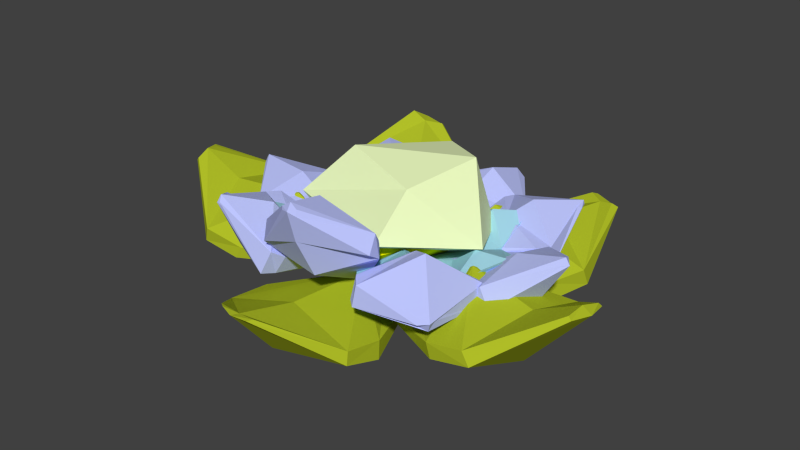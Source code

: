 # Source: swampWaterFlowerA.blend  (saved by Blender 2.72.0; exported with 4.5.12 LTS)
import bpy
from mathutils import Matrix  # noqa: F401  (used for matrix-valued properties, if any)

bpy.ops.wm.read_factory_settings(use_empty=True)
scene = bpy.context.scene
scene.name = 'Scene'

# ---- collections
col_collection_1 = bpy.data.collections.new('Collection 1'); scene.collection.children.link(col_collection_1)

# ---- materials (node trees are filled in below, after node groups)
mat_blue_waterflower_blue = bpy.data.materials.new('blue waterflower_blue')
mat_blue_waterflower_blue.alpha_threshold = 0.0
mat_blue_waterflower_blue.use_transparent_shadow = False
mat_blue_waterflower_blue.diffuse_color = (0.3629, 0.6671, 0.8, 1.0)
mat_blue_waterflower_blue.roughness = 0.5
mat_blue_waterflower_blue.specular_intensity = 0.0
mat_blue_waterflower_yellow = bpy.data.materials.new('blue waterflower_yellow')
mat_blue_waterflower_yellow.alpha_threshold = 0.0
mat_blue_waterflower_yellow.use_transparent_shadow = False
mat_blue_waterflower_yellow.diffuse_color = (1.0, 0.9314, 0.0, 1.0)
mat_blue_waterflower_yellow.roughness = 0.5
mat_blue_waterflower_yellow.specular_intensity = 0.0
mat_blue_waterflower_transparent_purple = bpy.data.materials.new('blue waterflower_transparent_purple')
mat_blue_waterflower_transparent_purple.alpha_threshold = 0.0
mat_blue_waterflower_transparent_purple.use_transparent_shadow = False
mat_blue_waterflower_transparent_purple.diffuse_color = (0.5194, 0.5695, 1.0, 1.0)
mat_blue_waterflower_transparent_purple.roughness = 0.5
mat_blue_waterflower_transparent_purple.specular_intensity = 1.0
mat_blue_waterflower_transparent_yellow = bpy.data.materials.new('blue_waterflower_transparent yellow')
mat_blue_waterflower_transparent_yellow.alpha_threshold = 0.0
mat_blue_waterflower_transparent_yellow.use_transparent_shadow = False
mat_blue_waterflower_transparent_yellow.diffuse_color = (0.8704, 1.0, 0.547, 1.0)
mat_blue_waterflower_transparent_yellow.roughness = 0.5
mat_blue_waterflower_transparent_yellow.specular_intensity = 1.0
mat_blue_waterflower_leaf = bpy.data.materials.new('blue_waterflower_leaf')
mat_blue_waterflower_leaf.alpha_threshold = 0.0
mat_blue_waterflower_leaf.use_transparent_shadow = False
mat_blue_waterflower_leaf.diffuse_color = (0.4397, 0.521, 0.02122, 1.0)
mat_blue_waterflower_leaf.roughness = 0.5
mat_blue_waterflower_leaf.specular_intensity = 0.0

# ---- material node trees

# ---- world
world_world = bpy.data.worlds.new('World'); scene.world = world_world
world_world.color = (0.05088, 0.05088, 0.05088)
world_world.use_sun_shadow = False
world_world.sun_shadow_jitter_overblur = 0.0
world_world.cycles.sampling_method = 'MANUAL'
world_world.cycles.sample_map_resolution = 256

# ---- meshes
me_cube_014 = bpy.data.meshes.new('Cube.014')
me_cube_014.from_pydata([(-0.193, 0.146, 0.07787), (-0.2027, 0.1512, 0.1065), (0.221, 0.1571, 0.1219), (0.2271, 0.1551, 0.06017), (-0.09737, 0.5543, 1.488), (-0.1361, 0.5456, 1.461), (0.1389, 0.5432, 1.465), (0.1155, 0.5402, 1.503), (-0.5221, 0.1336, 0.8), (-0.5001, 0.1987, 1.084), (-0.5058, 0.2605, 1.068), (-0.4954, 0.2327, 0.7692), (0.5083, 0.2791, 1.07), (0.5093, 0.2161, 0.785), (0.5165, 0.1899, 1.092), (0.5272, 0.09739, 0.8137), (0.01036, 0.5316, 1.458), (0.008191, 0.2092, 0.1337), (-0.004761, 0.5406, 1.516), (0.00682, 0.08582, 0.0419), (0.003081, 0.3974, 1.007), (0.04065, 0.3692, 0.4029), (-0.01129, 0.1484, 1.193), (0.01409, -0.0102, 0.7342), (-0.2737, 0.2608, -0.03608), (-0.285, 0.3205, -0.05978), (-0.2475, 0.286, 0.3308), (-0.2464, 0.2392, 0.3033), (-1.596, 0.7524, 0.1819), (-1.556, 0.7515, 0.1987), (-1.536, 0.7334, 0.4005), (-1.562, 0.7092, 0.3906), (-0.9511, 0.3474, -0.2689), (-1.255, 0.4449, -0.2348), (-1.205, 0.5069, -0.2476), (-0.9457, 0.4529, -0.2747), (-1.125, 0.42, 0.7141), (-0.8495, 0.3422, 0.6615), (-1.155, 0.3161, 0.7056), (-0.8906, 0.2564, 0.6743), (-1.536, 0.7793, 0.3082), (-0.2797, 0.3386, 0.1412), (-1.576, 0.7161, 0.3107), (-0.2281, 0.2511, 0.1481), (-1.282, 0.596, 0.2536), (-0.7517, 0.6112, 0.1802), (-1.304, 0.3496, 0.213), (-0.8899, 0.1649, 0.1636), (0.09052, 0.047, -0.1939), (0.0853, 0.09051, -0.1938), (-0.2601, 0.1995, 0.05295), (-0.2679, 0.1852, 0.05609), (-0.7299, 0.6246, -1.441), (-0.7232, 0.6484, -1.411), (-0.9074, 0.7491, -1.288), (-0.9646, 0.6941, -1.31), (-0.1059, 0.009621, -1.027), (-0.2682, 0.1116, -1.312), (-0.218, 0.208, -1.279), (-0.04054, 0.09985, -1.017), (-1.062, 0.5021, -0.6439), (-0.931, 0.4506, -0.3608), (-1.114, 0.4235, -0.6407), (-0.9319, 0.3274, -0.3829), (-0.8135, 0.6811, -1.311), (-0.07038, 0.2008, -0.1288), (-0.8562, 0.6794, -1.404), (-0.06186, 0.08793, -0.03334), (-0.5805, 0.4746, -0.9088), (-0.2143, 0.4084, -0.3861), (-0.7581, 0.2419, -1.054), (-0.503, -0.0005432, -0.6267), (0.3674, 0.2322, 0.08738), (0.3726, 0.2483, 0.0562), (0.003712, 0.2526, -0.145), (0.01, 0.2456, -0.1143), (0.9495, 0.4791, -1.294), (0.9131, 0.509, -1.265), (0.7101, 0.5048, -1.339), (0.7378, 0.4911, -1.373), (0.9673, 0.1155, -0.4215), (1.092, 0.1728, -0.6916), (1.08, 0.2944, -0.6471), (0.9524, 0.2475, -0.4117), (0.194, 0.2472, -1.147), (0.04456, 0.2152, -0.9022), (0.2103, 0.1688, -1.15), (0.05026, 0.1065, -0.86), (0.8147, 0.491, -1.273), (0.2065, 0.3048, -0.04988), (0.8529, 0.4646, -1.351), (0.1866, 0.2195, 0.009995), (0.6382, 0.4311, -0.9767), (0.3584, 0.5668, -0.6245), (0.6933, 0.06121, -0.9988), (0.4957, 0.0004048, -0.6516), (0.1865, 0.1784, 0.4153), (0.2121, 0.2327, 0.4014), (0.239, 0.1969, -0.01792), (0.2703, 0.1612, -0.005312), (1.641, 0.6479, 0.4538), (1.619, 0.672, 0.4499), (1.656, 0.6497, 0.1865), (1.697, 0.6576, 0.2162), (0.9072, 0.2538, 0.7915), (1.214, 0.3434, 0.8261), (1.147, 0.4206, 0.8056), (0.8707, 0.3559, 0.786), (1.291, 0.3253, -0.2283), (0.9982, 0.2384, -0.2625), (1.324, 0.219, -0.1899), (1.013, 0.167, -0.2141), (1.619, 0.675, 0.3032), (0.2718, 0.2433, 0.1888), (1.695, 0.6429, 0.3216), (0.1983, 0.1209, 0.2096), (1.274, 0.4934, 0.2729), (0.7665, 0.574, 0.1848), (1.259, 0.1469, 0.3156), (0.7242, 0.05249, 0.2914), (0.154, 0.3592, -0.3114), (0.1607, 0.4184, -0.3047), (-0.06085, 0.4346, -0.3086), (-0.06454, 0.3612, -0.3182), (0.4174, 0.3342, -0.8944), (0.4383, 0.4614, -0.8906), (-0.3294, 0.4832, -0.9199), (-0.3276, 0.3507, -0.9454), (0.07407, 0.6406, -0.9908), (0.04776, 0.4621, -0.2451), (0.06722, 0.2902, -1.088), (0.04517, 0.318, -0.2742), (0.1599, 0.4806, -1.27), (0.1543, 0.479, -1.293), (0.02332, 0.4926, -1.278), (0.02753, 0.4742, -1.283), (0.08436, 0.5355, -1.295), (0.09323, 0.4745, -1.325), (0.4403, 0.3139, -0.8162), (0.4406, 0.4394, -0.8255), (-0.2968, 0.4781, -0.8303), (-0.3132, 0.3399, -0.8315), (0.06237, 0.5342, -0.732), (0.05337, 0.2042, -0.8519), (-0.281, 0.4113, -0.08473), (-0.2701, 0.4561, -0.0511), (-0.273, 0.4696, 0.1452), (-0.3149, 0.4128, 0.1686), (-0.8685, 0.3965, -0.3337), (-0.8518, 0.5425, -0.3627), (-0.8776, 0.6268, 0.4366), (-0.9064, 0.491, 0.42), (-0.8661, 0.6884, 0.01847), (-0.1942, 0.5184, 0.05114), (-1.036, 0.3758, 0.05206), (-0.2519, 0.3521, 0.04217), (-1.205, 0.683, -0.0416), (-1.18, 0.6654, -0.04512), (-1.184, 0.6899, 0.07476), (-1.182, 0.6655, 0.06466), (-1.201, 0.7275, 0.02131), (-1.236, 0.6917, 0.005153), (-0.7777, 0.416, -0.3582), (-0.7349, 0.4958, -0.3552), (-0.773, 0.5912, 0.4386), (-0.8128, 0.4667, 0.4234), (-0.6638, 0.5705, 0.03435), (-0.9447, 0.3218, 0.0615), (-0.2542, 0.5189, -0.1358), (-0.2217, 0.4345, -0.1364), (-0.1099, 0.4512, -0.2668), (-0.08662, 0.5187, -0.2835), (-0.8727, 0.5844, -0.3609), (-0.8434, 0.4309, -0.3597), (-0.3061, 0.4725, -0.9206), (-0.345, 0.61, -0.9218), (-0.6047, 0.4129, -0.6738), (-0.1219, 0.4104, -0.179), (-0.6469, 0.78, -0.6829), (-0.1443, 0.5337, -0.1551), (-0.8096, 0.479, -0.8464), (-0.8212, 0.4593, -0.7772), (-0.7392, 0.4451, -0.8862), (-0.7447, 0.451, -0.914), (-0.8042, 0.4141, -0.8471), (-0.8251, 0.4675, -0.8796), (-0.7725, 0.575, -0.2839), (-0.7709, 0.4312, -0.2948), (-0.2383, 0.4531, -0.8244), (-0.2584, 0.6132, -0.8391), (-0.4291, 0.357, -0.5244), (-0.4874, 0.7833, -0.5145), (0.2537, 0.3992, -0.2458), (0.2426, 0.3697, -0.2709), (0.3965, 0.3424, -0.1343), (0.3888, 0.3887, -0.1322), (0.3469, 0.5441, -0.8805), (0.369, 0.4562, -0.8953), (0.9901, 0.4243, -0.4277), (0.9708, 0.5377, -0.3898), (0.7444, 0.2994, -0.7549), (0.313, 0.3352, -0.1877), (0.6622, 0.6952, -0.6332), (0.2388, 0.4046, -0.1307), (0.8353, 0.6482, -0.8595), (0.8224, 0.6326, -0.8894), (0.9273, 0.6421, -0.8233), (0.9097, 0.6588, -0.7964), (0.9054, 0.6422, -0.8901), (0.9004, 0.6719, -0.8865), (0.3097, 0.5444, -0.8078), (0.3406, 0.4208, -0.825), (0.9333, 0.371, -0.3373), (0.9072, 0.5386, -0.3088), (0.6008, 0.2217, -0.5713), (0.5283, 0.5757, -0.521), (-0.09404, 0.4032, 0.3449), (-0.1731, 0.3516, 0.369), (-0.3229, 0.3743, 0.1978), (-0.2684, 0.3941, 0.1708), (-0.255, 0.626, 0.9331), (-0.3114, 0.4718, 0.9801), (-0.864, 0.5956, 0.4719), (-0.8046, 0.7008, 0.4405), (-0.6906, 0.4898, 0.8019), (-0.2178, 0.3307, 0.2413), (-0.5071, 0.7916, 0.6482), (-0.1494, 0.4119, 0.2169), (-0.6986, 0.8397, 0.9394), (-0.6735, 0.8085, 0.9298), (-0.7676, 0.8423, 0.812), (-0.7371, 0.8437, 0.8764), (-0.7478, 0.816, 0.9206), (-0.724, 0.8742, 0.9022), (-0.198, 0.5824, 0.8667), (-0.2836, 0.4426, 0.8782), (-0.8162, 0.5489, 0.3712), (-0.7546, 0.6884, 0.3452), (-0.5257, 0.3546, 0.6312), (-0.4161, 0.6396, 0.5717), (0.304, 0.4042, 0.1778), (0.3335, 0.3239, 0.1893), (0.1876, 0.3639, 0.3396), (0.1861, 0.4389, 0.323), (0.9511, 0.5798, 0.3299), (0.9459, 0.4338, 0.3532), (0.4266, 0.4937, 0.9381), (0.438, 0.6363, 0.9115), (0.7149, 0.445, 0.6904), (0.2158, 0.3078, 0.2288), (0.7283, 0.8275, 0.6162), (0.2104, 0.4659, 0.206), (0.9405, 0.5566, 0.8075), (0.9435, 0.5325, 0.7953), (0.8655, 0.4917, 0.8547), (0.8909, 0.5296, 0.8954), (0.9382, 0.4855, 0.8489), (0.9608, 0.5479, 0.8635), (0.8625, 0.5561, 0.2776), (0.8755, 0.3957, 0.3148), (0.3656, 0.4991, 0.883), (0.3562, 0.6375, 0.8169), (0.5893, 0.3649, 0.5752), (0.5789, 0.7547, 0.5189), (0.4248, 0.3328, 0.1424), (0.4077, 0.4067, 0.1327), (0.3865, 0.4246, -0.05813), (0.3946, 0.3264, -0.07269), (1.035, 0.4526, 0.3931), (0.9668, 0.5909, 0.3938), (0.9662, 0.549, -0.3696), (0.9796, 0.3909, -0.3874), (0.9621, 0.6537, -0.003684), (0.3148, 0.4168, 0.04406), (1.151, 0.392, 0.01976), (0.3574, 0.2783, 0.04237), (1.296, 0.6822, 0.01704), (1.275, 0.6841, 0.0374), (1.281, 0.7085, -0.07996), (1.287, 0.664, -0.07254), (1.302, 0.7356, -0.01891), (1.332, 0.6876, -0.01877), (0.9607, 0.4121, 0.3959), (0.8842, 0.5315, 0.3854), (0.8695, 0.5005, -0.3519), (0.89, 0.396, -0.3499), (0.7817, 0.5304, -3.651e-05), (1.07, 0.2788, 0.01292), (-0.07026, 0.3632, 0.4272), (-0.07473, 0.4437, 0.3883), (0.1374, 0.4683, 0.3457), (0.1484, 0.4272, 0.4231), (-0.2635, 0.7226, 0.9768), (-0.3218, 0.8216, 0.8907), (0.4437, 0.9122, 0.7353), (0.4781, 0.8136, 0.8303), (0.05698, 1.069, 0.7975), (0.01969, 0.4384, 0.2976), (0.114, 0.8817, 1.073), (0.06889, 0.3143, 0.4042), (0.05472, 1.09, 1.112), (0.03621, 1.104, 1.092), (0.1527, 1.114, 1.092), (0.1597, 1.077, 1.11), (0.09606, 1.141, 1.08), (0.1233, 1.108, 1.141), (-0.2837, 0.6565, 0.9061), (-0.2999, 0.7528, 0.803), (0.41, 0.8286, 0.6681), (0.4673, 0.7491, 0.7317), (0.04164, 0.8064, 0.6266), (0.1413, 0.6147, 0.9544), (-0.2022, 0.3669, 0.2379), (0.3609, 0.7649, 0.66), (-0.5561, 0.7491, 0.3304), (-0.5263, 0.5901, -0.1718), (-0.322, 0.2517, -0.4381), (0.3423, 0.4449, -0.03094), (0.3238, 1.005, 0.2988), (-0.264, 1.089, 0.1205), (0.03165, 0.9792, -0.5464), (0.476, 0.5181, -0.453), (0.7257, 0.6103, 0.03027), (0.4479, 1.072, -0.2538), (-0.1722, 0.2423, 0.2538), (0.178, 0.578, 0.6057), (-0.3773, 0.7681, 0.3698), (-0.4737, 0.5356, -0.09988), (-0.2699, 0.168, -0.265), (0.1912, 0.3166, 0.03429), (0.03955, 0.8874, 0.2687), (-0.195, 1.056, -0.02908), (-0.05571, 0.8407, -0.3837), (0.3912, 0.3893, -0.3026), (0.5595, 0.6647, 0.11), (0.2713, 0.9204, -0.1375), (0.09775, 0.3496, -0.1987), (0.06792, 0.3839, -0.2158), (-0.0982, 0.4119, -0.1912), (-0.09769, 0.3535, -0.1953), (0.2888, 0.3208, -0.6529), (0.3085, 0.4336, -0.6423), (-0.2703, 0.4248, -0.6776), (-0.2884, 0.3505, -0.6826), (0.01139, 0.5549, -0.7313), (-0.03985, 0.4378, -0.1565), (0.02658, 0.3142, -0.8095), (-0.00294, 0.3218, -0.1493), (0.05666, 0.4275, -0.9245), (0.05564, 0.4442, -0.944), (-0.02729, 0.4661, -0.9281), (-0.02893, 0.4411, -0.9424), (0.01283, 0.4799, -0.9556), (0.02965, 0.4559, -0.9916), (0.2937, 0.3325, -0.5866), (0.2788, 0.4325, -0.563), (-0.2604, 0.4501, -0.5897), (-0.2966, 0.3305, -0.6052), (-0.004278, 0.4806, -0.5239), (0.02845, 0.2366, -0.6238), (-0.2686, 0.3718, 0.00805), (-0.2637, 0.4661, 0.02888), (-0.2556, 0.473, 0.1867), (-0.2433, 0.4189, 0.1695), (-0.7522, 0.417, -0.235), (-0.7079, 0.4872, -0.2238), (-0.7427, 0.5448, 0.368), (-0.7515, 0.443, 0.378), (-0.7057, 0.5988, 0.03924), (-0.1828, 0.4559, 0.09005), (-0.8538, 0.3741, 0.0763), (-0.2291, 0.3592, 0.09467), (-0.9814, 0.6017, 0.012), (-0.9549, 0.5888, 0.001598), (-0.9672, 0.6382, 0.0951), (-0.974, 0.592, 0.09502), (-0.9649, 0.6404, 0.04165), (-0.9899, 0.574, 0.03856), (-0.6591, 0.3839, -0.2133), (-0.6397, 0.4625, -0.2202), (-0.6279, 0.5326, 0.381), (-0.6825, 0.4655, 0.3653), (-0.56, 0.5069, 0.07402), (-0.7767, 0.3053, 0.08564), (-0.2241, 0.4792, -0.06894), (-0.2042, 0.4151, -0.06138), (-0.1079, 0.4204, -0.1743), (-0.1142, 0.4617, -0.1682), (-0.6941, 0.5034, -0.2309), (-0.7004, 0.4043, -0.2297), (-0.2972, 0.4424, -0.6514), (-0.3059, 0.5226, -0.6298), (-0.5052, 0.3853, -0.47), (-0.1367, 0.3848, -0.08441), (-0.5544, 0.703, -0.4735), (-0.157, 0.4982, -0.06116), (-0.6868, 0.4383, -0.5561), (-0.6844, 0.4295, -0.5941), (-0.6113, 0.4318, -0.6265), (-0.6113, 0.4329, -0.6468), (-0.6657, 0.4118, -0.6043), (-0.6806, 0.4416, -0.6458), (-0.6385, 0.4844, -0.1893), (-0.6498, 0.4071, -0.1493), (-0.2526, 0.435, -0.607), (-0.233, 0.5292, -0.6066), (-0.3829, 0.3294, -0.3681), (-0.416, 0.6861, -0.3343), (0.1313, 0.3795, -0.179), (0.1464, 0.3635, -0.1676), (0.2475, 0.3244, -0.0572), (0.25, 0.3649, -0.03436), (0.2578, 0.4923, -0.607), (0.2539, 0.414, -0.6455), (0.6869, 0.3756, -0.2524), (0.6866, 0.4974, -0.2398), (0.5199, 0.3025, -0.5018), (0.178, 0.3433, -0.06131), (0.4747, 0.6432, -0.4276), (0.1409, 0.3997, -0.04861), (0.5873, 0.5627, -0.6394), (0.5769, 0.554, -0.6287), (0.6362, 0.5848, -0.5951), (0.6523, 0.61, -0.5788), (0.6544, 0.556, -0.6531), (0.6363, 0.6042, -0.6264), (0.1948, 0.4855, -0.5859), (0.2291, 0.419, -0.6027), (0.6574, 0.3786, -0.2196), (0.6223, 0.4739, -0.2031), (0.4287, 0.2396, -0.388), (0.391, 0.5105, -0.3054), (-0.1447, 0.365, 0.3094), (-0.1678, 0.36, 0.316), (-0.2964, 0.3757, 0.2125), (-0.2581, 0.3521, 0.195), (-0.25, 0.5453, 0.7523), (-0.3116, 0.4397, 0.7983), (-0.7058, 0.5734, 0.378), (-0.6993, 0.6461, 0.3571), (-0.5742, 0.4402, 0.6383), (-0.2175, 0.3256, 0.2335), (-0.4176, 0.6937, 0.5641), (-0.1966, 0.3812, 0.2157), (-0.568, 0.7241, 0.7188), (-0.5955, 0.707, 0.7715), (-0.6365, 0.7114, 0.6974), (-0.6275, 0.718, 0.7198), (-0.618, 0.7047, 0.7504), (-0.6072, 0.7499, 0.742), (-0.2232, 0.5079, 0.7156), (-0.2247, 0.4488, 0.7208), (-0.6763, 0.5003, 0.3535), (-0.6341, 0.5754, 0.3421), (-0.4749, 0.3403, 0.5382), (-0.3625, 0.5598, 0.4506), (0.2023, 0.3992, 0.1742), (0.2075, 0.3324, 0.1764), (0.1012, 0.3638, 0.3288), (0.1113, 0.4228, 0.2961), (0.6672, 0.5108, 0.3069), (0.687, 0.4097, 0.2847), (0.292, 0.4587, 0.7651), (0.3061, 0.563, 0.7621), (0.5074, 0.3794, 0.5687), (0.1197, 0.3184, 0.2071), (0.515, 0.7126, 0.5319), (0.1264, 0.4519, 0.1972), (0.682, 0.492, 0.6704), (0.6747, 0.4996, 0.6777), (0.6401, 0.4695, 0.6971), (0.6224, 0.4911, 0.7252), (0.678, 0.4509, 0.6953), (0.6902, 0.5079, 0.6873), (0.6147, 0.5101, 0.2626), (0.6273, 0.3896, 0.2617), (0.2715, 0.4663, 0.7269), (0.2275, 0.5534, 0.6692), (0.4045, 0.3523, 0.4991), (0.3987, 0.6565, 0.4105), (0.2663, 0.342, 0.1531), (0.2431, 0.3865, 0.1411), (0.2344, 0.3877, -0.04328), (0.2665, 0.3276, -0.005015), (0.7434, 0.4192, 0.343), (0.7184, 0.5054, 0.3332), (0.6829, 0.484, -0.2414), (0.7139, 0.3866, -0.2479), (0.6825, 0.6015, 0.04992), (0.2046, 0.4097, 0.1049), (0.8658, 0.3536, 0.03192), (0.2257, 0.3064, 0.06874), (0.9251, 0.5768, 0.06176), (0.9423, 0.6192, 0.09613), (0.9305, 0.6028, -0.0334), (0.9376, 0.5973, -0.009074), (0.9281, 0.6156, 0.03965), (0.9747, 0.61, 0.0316), (0.6725, 0.3949, 0.3472), (0.6571, 0.4768, 0.3721), (0.6205, 0.4534, -0.2556), (0.6475, 0.3772, -0.2338), (0.5088, 0.4664, 0.06058), (0.771, 0.2939, 0.05341), (-0.106, 0.3503, 0.368), (-0.09765, 0.4128, 0.3529), (0.0529, 0.4447, 0.3164), (0.04252, 0.4009, 0.3733), (-0.2762, 0.654, 0.7871), (-0.2634, 0.714, 0.7211), (0.2651, 0.7863, 0.5984), (0.3001, 0.6913, 0.7121), (-0.007069, 0.857, 0.6794), (-0.04866, 0.4411, 0.278), (0.01392, 0.7339, 0.8584), (-0.007431, 0.3343, 0.3569), (-0.01261, 0.9147, 0.8992), (-0.02807, 0.9224, 0.8968), (0.07164, 0.9366, 0.8654), (0.07665, 0.9122, 0.8911), (0.008884, 0.9894, 0.8759), (0.04238, 0.9285, 0.9127), (-0.2557, 0.5794, 0.7462), (-0.2752, 0.6229, 0.6749), (0.2844, 0.7084, 0.5388), (0.2822, 0.636, 0.6262), (-0.01575, 0.6933, 0.5385), (0.0734, 0.545, 0.7764)], [], [(11, 1, 0), (13, 2, 17), (13, 15, 3), (8, 0, 19), (19, 17, 2), (16, 5, 4), (4, 5, 10), (9, 10, 11), (16, 6, 12), (12, 13, 21), (7, 14, 12), (14, 15, 13), (18, 4, 9), (9, 8, 23), (11, 21, 17), (15, 23, 19), (1, 17, 19), (6, 16, 18), (16, 20, 10), (10, 20, 21), (18, 22, 14), (14, 22, 23), (35, 25, 24), (37, 26, 41), (37, 39, 27), (32, 24, 43), (41, 26, 27), (40, 29, 28), (28, 29, 34), (33, 34, 35), (40, 30, 36), (36, 37, 45), (31, 38, 36), (38, 39, 37), (42, 28, 33), (33, 32, 47), (35, 45, 41), (39, 47, 43), (25, 41, 43), (30, 40, 42), (40, 44, 34), (34, 44, 45), (42, 46, 38), (38, 46, 47), (59, 49, 48), (61, 50, 65), (61, 63, 51), (56, 48, 67), (65, 50, 51), (64, 53, 52), (52, 53, 58), (57, 58, 59), (64, 54, 60), (60, 61, 69), (55, 62, 60), (62, 63, 61), (66, 52, 57), (57, 56, 71), (59, 69, 65), (63, 71, 67), (49, 65, 67), (54, 64, 66), (64, 68, 58), (58, 68, 69), (66, 70, 62), (62, 70, 71), (83, 73, 72), (85, 74, 89), (85, 87, 75), (80, 72, 91), (91, 89, 74), (88, 77, 76), (76, 77, 82), (81, 82, 83), (88, 78, 84), (92, 84, 85), (79, 86, 84), (86, 87, 85), (90, 76, 81), (94, 81, 80), (83, 93, 89), (87, 95, 91), (72, 73, 89), (78, 88, 90), (88, 92, 82), (82, 92, 93), (90, 94, 86), (94, 95, 87), (107, 97, 96), (109, 98, 113), (109, 111, 99), (104, 96, 115), (113, 98, 99), (112, 101, 100), (100, 101, 106), (105, 106, 107), (112, 102, 108), (108, 109, 117), (103, 110, 108), (110, 111, 109), (114, 100, 105), (105, 104, 119), (107, 117, 113), (111, 119, 115), (97, 113, 115), (102, 112, 114), (112, 116, 106), (106, 116, 117), (114, 118, 110), (110, 118, 119), (138, 139, 121), (140, 122, 129), (141, 123, 122), (138, 120, 131), (129, 122, 123), (125, 133, 136), (139, 142, 129), (141, 143, 131), (121, 129, 131), (127, 135, 137), (137, 136, 133), (134, 136, 137), (124, 130, 137), (126, 134, 135), (126, 128, 136), (125, 124, 132), (124, 125, 139), (128, 126, 140), (127, 141, 140), (130, 124, 138), (128, 142, 139), (130, 143, 141), (162, 163, 145), (164, 146, 153), (165, 147, 146), (162, 144, 155), (153, 146, 147), (149, 157, 160), (163, 166, 153), (165, 167, 155), (145, 153, 155), (151, 159, 161), (161, 160, 157), (158, 160, 161), (148, 154, 161), (150, 158, 159), (150, 152, 160), (149, 148, 156), (148, 149, 163), (150, 164, 166), (151, 165, 164), (154, 148, 162), (149, 152, 166), (154, 167, 165), (186, 187, 169), (188, 170, 177), (189, 171, 170), (186, 168, 179), (177, 170, 171), (173, 181, 184), (187, 190, 177), (189, 191, 179), (168, 169, 177), (175, 183, 185), (185, 184, 181), (182, 184, 185), (172, 178, 185), (174, 182, 183), (174, 176, 184), (173, 172, 180), (172, 173, 187), (174, 188, 190), (175, 189, 188), (172, 186, 191), (173, 176, 190), (175, 178, 191), (211, 193, 192), (212, 194, 201), (212, 213, 195), (210, 192, 203), (203, 201, 194), (197, 205, 208), (211, 214, 201), (213, 215, 203), (192, 193, 201), (199, 207, 209), (209, 208, 205), (206, 208, 209), (196, 202, 209), (198, 206, 207), (198, 200, 208), (197, 196, 204), (197, 211, 210), (198, 212, 214), (199, 213, 212), (196, 210, 215), (197, 200, 214), (199, 202, 215), (235, 217, 216), (236, 218, 225), (236, 237, 219), (234, 216, 227), (227, 225, 218), (221, 229, 232), (235, 238, 225), (237, 239, 227), (216, 217, 225), (223, 231, 233), (233, 232, 229), (230, 232, 233), (220, 226, 233), (222, 230, 231), (222, 224, 232), (221, 220, 228), (220, 221, 235), (222, 236, 238), (222, 223, 237), (220, 234, 239), (221, 224, 238), (223, 226, 239), (258, 259, 241), (260, 242, 249), (261, 243, 242), (258, 240, 251), (249, 242, 243), (245, 253, 256), (259, 262, 249), (261, 263, 251), (240, 241, 249), (247, 255, 257), (257, 256, 253), (254, 256, 257), (244, 250, 257), (246, 254, 255), (246, 248, 256), (245, 244, 252), (244, 245, 259), (246, 260, 262), (246, 247, 261), (244, 258, 263), (245, 248, 262), (247, 250, 263), (282, 283, 265), (284, 266, 273), (285, 267, 266), (282, 264, 275), (273, 266, 267), (269, 277, 280), (283, 286, 273), (285, 287, 275), (265, 273, 275), (271, 279, 281), (281, 280, 277), (278, 280, 281), (268, 274, 281), (270, 278, 279), (270, 272, 280), (269, 268, 276), (268, 269, 283), (270, 284, 286), (271, 285, 284), (274, 268, 282), (269, 272, 286), (274, 287, 285), (306, 307, 289), (308, 290, 297), (309, 291, 290), (306, 288, 299), (297, 290, 291), (293, 301, 304), (307, 310, 297), (309, 311, 299), (289, 297, 299), (295, 303, 305), (305, 304, 301), (302, 304, 305), (292, 298, 305), (294, 302, 303), (294, 296, 304), (293, 292, 300), (292, 293, 307), (296, 294, 308), (294, 295, 309), (298, 292, 306), (296, 310, 307), (298, 311, 309), (312, 313, 314), (313, 312, 317), (312, 314, 315), (312, 315, 316), (312, 316, 317), (313, 317, 322), (314, 313, 318), (315, 314, 319), (316, 315, 320), (317, 316, 321), (313, 322, 318), (314, 318, 319), (315, 319, 320), (316, 320, 321), (317, 321, 322), (318, 322, 323), (319, 318, 323), (320, 319, 323), (321, 320, 323), (322, 321, 323), (324, 325, 326), (325, 324, 329), (324, 326, 327), (324, 327, 328), (324, 328, 329), (325, 329, 334), (326, 325, 330), (327, 326, 331), (328, 327, 332), (329, 328, 333), (325, 334, 330), (326, 330, 331), (327, 331, 332), (328, 332, 333), (329, 333, 334), (330, 334, 335), (331, 330, 335), (332, 331, 335), (333, 332, 335), (334, 333, 335), (354, 355, 337), (356, 338, 345), (357, 339, 338), (354, 336, 347), (345, 338, 339), (341, 349, 352), (355, 358, 345), (357, 359, 347), (337, 345, 347), (343, 351, 353), (353, 352, 349), (350, 352, 353), (340, 346, 353), (342, 350, 351), (342, 344, 352), (341, 340, 348), (341, 355, 354), (344, 342, 356), (343, 357, 356), (346, 340, 354), (344, 358, 355), (346, 359, 357), (378, 379, 361), (380, 362, 369), (381, 363, 362), (378, 360, 371), (369, 362, 363), (365, 373, 376), (379, 382, 369), (381, 383, 371), (361, 369, 371), (367, 375, 377), (377, 376, 373), (374, 376, 377), (364, 370, 377), (366, 374, 375), (366, 368, 376), (365, 364, 372), (364, 365, 379), (366, 380, 382), (367, 381, 380), (370, 364, 378), (365, 368, 382), (370, 383, 381), (402, 403, 385), (404, 386, 393), (405, 387, 386), (402, 384, 395), (393, 386, 387), (389, 397, 400), (403, 406, 393), (405, 407, 395), (385, 393, 395), (391, 399, 401), (401, 400, 397), (398, 400, 401), (388, 394, 401), (390, 398, 399), (390, 392, 400), (389, 388, 396), (388, 389, 403), (390, 404, 406), (391, 405, 404), (388, 402, 407), (389, 392, 406), (391, 394, 407), (427, 409, 408), (428, 410, 417), (428, 429, 411), (426, 408, 419), (419, 417, 410), (413, 421, 424), (427, 430, 417), (429, 431, 419), (408, 409, 417), (415, 423, 425), (425, 424, 421), (422, 424, 425), (412, 418, 425), (414, 422, 423), (414, 416, 424), (413, 412, 420), (413, 427, 426), (414, 428, 430), (414, 415, 429), (412, 426, 431), (413, 416, 430), (415, 418, 431), (451, 433, 432), (452, 434, 441), (452, 453, 435), (450, 432, 443), (443, 441, 434), (437, 445, 448), (451, 454, 441), (453, 455, 443), (432, 433, 441), (439, 447, 449), (449, 448, 445), (446, 448, 449), (436, 442, 449), (438, 446, 447), (438, 440, 448), (437, 436, 444), (437, 451, 450), (438, 452, 454), (439, 453, 452), (436, 450, 455), (437, 440, 454), (439, 442, 455), (474, 475, 457), (476, 458, 465), (477, 459, 458), (474, 456, 467), (465, 458, 459), (461, 469, 472), (475, 478, 465), (477, 479, 467), (456, 457, 465), (463, 471, 473), (473, 472, 469), (470, 472, 473), (460, 466, 473), (462, 470, 471), (462, 464, 472), (461, 460, 468), (461, 475, 474), (462, 476, 478), (463, 477, 476), (460, 474, 479), (461, 464, 478), (463, 466, 479), (498, 499, 481), (500, 482, 489), (501, 483, 482), (498, 480, 491), (489, 482, 483), (485, 493, 496), (499, 502, 489), (501, 503, 491), (480, 481, 489), (487, 495, 497), (497, 496, 493), (494, 496, 497), (484, 490, 497), (486, 494, 495), (486, 488, 496), (485, 484, 492), (484, 485, 499), (486, 500, 502), (487, 501, 500), (490, 484, 498), (485, 488, 502), (490, 503, 501), (522, 523, 505), (524, 506, 513), (525, 507, 506), (522, 504, 515), (515, 513, 506), (509, 517, 520), (523, 526, 513), (525, 527, 515), (504, 505, 513), (511, 519, 521), (521, 520, 517), (518, 520, 521), (508, 514, 521), (510, 518, 519), (510, 512, 520), (509, 508, 516), (509, 523, 522), (512, 510, 524), (511, 525, 524), (514, 508, 522), (512, 526, 523), (514, 527, 525), (8, 11, 0), (21, 13, 17), (2, 13, 3), (23, 8, 19), (3, 19, 2), (18, 16, 4), (9, 4, 10), (8, 9, 11), (20, 16, 12), (20, 12, 21), (6, 7, 12), (12, 14, 13), (22, 18, 9), (22, 9, 23), (1, 11, 17), (3, 15, 19), (0, 1, 19), (7, 6, 18), (5, 16, 10), (11, 10, 21), (7, 18, 14), (15, 14, 23), (32, 35, 24), (45, 37, 41), (26, 37, 27), (47, 32, 43), (43, 41, 27), (42, 40, 28), (33, 28, 34), (32, 33, 35), (44, 40, 36), (44, 36, 45), (30, 31, 36), (36, 38, 37), (46, 42, 33), (46, 33, 47), (25, 35, 41), (27, 39, 43), (24, 25, 43), (31, 30, 42), (29, 40, 34), (35, 34, 45), (31, 42, 38), (39, 38, 47), (56, 59, 48), (69, 61, 65), (50, 61, 51), (71, 56, 67), (67, 65, 51), (66, 64, 52), (57, 52, 58), (56, 57, 59), (68, 64, 60), (68, 60, 69), (54, 55, 60), (60, 62, 61), (70, 66, 57), (70, 57, 71), (49, 59, 65), (51, 63, 67), (48, 49, 67), (55, 54, 66), (53, 64, 58), (59, 58, 69), (55, 66, 62), (63, 62, 71), (80, 83, 72), (93, 85, 89), (74, 85, 75), (95, 80, 91), (75, 91, 74), (90, 88, 76), (81, 76, 82), (80, 81, 83), (92, 88, 84), (93, 92, 85), (78, 79, 84), (84, 86, 85), (94, 90, 81), (95, 94, 80), (73, 83, 89), (75, 87, 91), (91, 72, 89), (79, 78, 90), (77, 88, 82), (83, 82, 93), (79, 90, 86), (86, 94, 87), (104, 107, 96), (117, 109, 113), (98, 109, 99), (119, 104, 115), (115, 113, 99), (114, 112, 100), (105, 100, 106), (104, 105, 107), (116, 112, 108), (116, 108, 117), (102, 103, 108), (108, 110, 109), (118, 114, 105), (118, 105, 119), (97, 107, 113), (99, 111, 115), (96, 97, 115), (103, 102, 114), (101, 112, 106), (107, 106, 117), (103, 114, 110), (111, 110, 119), (120, 138, 121), (142, 140, 129), (140, 141, 122), (143, 138, 131), (131, 129, 123), (128, 125, 136), (121, 139, 129), (123, 141, 131), (120, 121, 131), (130, 127, 137), (132, 137, 133), (135, 134, 137), (132, 124, 137), (127, 126, 135), (134, 126, 136), (133, 125, 132), (138, 124, 139), (142, 128, 140), (126, 127, 140), (143, 130, 138), (125, 128, 139), (127, 130, 141), (144, 162, 145), (166, 164, 153), (164, 165, 146), (167, 162, 155), (155, 153, 147), (152, 149, 160), (145, 163, 153), (147, 165, 155), (144, 145, 155), (154, 151, 161), (156, 161, 157), (159, 158, 161), (156, 148, 161), (151, 150, 159), (158, 150, 160), (157, 149, 156), (162, 148, 163), (152, 150, 166), (150, 151, 164), (167, 154, 162), (163, 149, 166), (151, 154, 165), (168, 186, 169), (190, 188, 177), (188, 189, 170), (191, 186, 179), (179, 177, 171), (176, 173, 184), (169, 187, 177), (171, 189, 179), (179, 168, 177), (178, 175, 185), (180, 185, 181), (183, 182, 185), (180, 172, 185), (175, 174, 183), (182, 174, 184), (181, 173, 180), (186, 172, 187), (176, 174, 190), (174, 175, 188), (178, 172, 191), (187, 173, 190), (189, 175, 191), (210, 211, 192), (214, 212, 201), (194, 212, 195), (215, 210, 203), (195, 203, 194), (200, 197, 208), (193, 211, 201), (195, 213, 203), (203, 192, 201), (202, 199, 209), (204, 209, 205), (207, 206, 209), (204, 196, 209), (199, 198, 207), (206, 198, 208), (205, 197, 204), (196, 197, 210), (200, 198, 214), (198, 199, 212), (202, 196, 215), (211, 197, 214), (213, 199, 215), (234, 235, 216), (238, 236, 225), (218, 236, 219), (239, 234, 227), (219, 227, 218), (224, 221, 232), (217, 235, 225), (219, 237, 227), (227, 216, 225), (226, 223, 233), (228, 233, 229), (231, 230, 233), (228, 220, 233), (223, 222, 231), (230, 222, 232), (229, 221, 228), (234, 220, 235), (224, 222, 238), (236, 222, 237), (226, 220, 239), (235, 221, 238), (237, 223, 239), (240, 258, 241), (262, 260, 249), (260, 261, 242), (263, 258, 251), (251, 249, 243), (248, 245, 256), (241, 259, 249), (243, 261, 251), (251, 240, 249), (250, 247, 257), (252, 257, 253), (255, 254, 257), (252, 244, 257), (247, 246, 255), (254, 246, 256), (253, 245, 252), (258, 244, 259), (248, 246, 262), (260, 246, 261), (250, 244, 263), (259, 245, 262), (261, 247, 263), (264, 282, 265), (286, 284, 273), (284, 285, 266), (287, 282, 275), (275, 273, 267), (272, 269, 280), (265, 283, 273), (267, 285, 275), (264, 265, 275), (274, 271, 281), (276, 281, 277), (279, 278, 281), (276, 268, 281), (271, 270, 279), (278, 270, 280), (277, 269, 276), (282, 268, 283), (272, 270, 286), (270, 271, 284), (287, 274, 282), (283, 269, 286), (271, 274, 285), (288, 306, 289), (310, 308, 297), (308, 309, 290), (311, 306, 299), (299, 297, 291), (296, 293, 304), (289, 307, 297), (291, 309, 299), (288, 289, 299), (298, 295, 305), (300, 305, 301), (303, 302, 305), (300, 292, 305), (295, 294, 303), (302, 294, 304), (301, 293, 300), (306, 292, 307), (310, 296, 308), (308, 294, 309), (311, 298, 306), (293, 296, 307), (295, 298, 309), (336, 354, 337), (358, 356, 345), (356, 357, 338), (359, 354, 347), (347, 345, 339), (344, 341, 352), (337, 355, 345), (339, 357, 347), (336, 337, 347), (346, 343, 353), (348, 353, 349), (351, 350, 353), (348, 340, 353), (343, 342, 351), (350, 342, 352), (349, 341, 348), (340, 341, 354), (358, 344, 356), (342, 343, 356), (359, 346, 354), (341, 344, 355), (343, 346, 357), (360, 378, 361), (382, 380, 369), (380, 381, 362), (383, 378, 371), (371, 369, 363), (368, 365, 376), (361, 379, 369), (363, 381, 371), (360, 361, 371), (370, 367, 377), (372, 377, 373), (375, 374, 377), (372, 364, 377), (367, 366, 375), (374, 366, 376), (373, 365, 372), (378, 364, 379), (368, 366, 382), (366, 367, 380), (383, 370, 378), (379, 365, 382), (367, 370, 381), (384, 402, 385), (406, 404, 393), (404, 405, 386), (407, 402, 395), (395, 393, 387), (392, 389, 400), (385, 403, 393), (387, 405, 395), (384, 385, 395), (394, 391, 401), (396, 401, 397), (399, 398, 401), (396, 388, 401), (391, 390, 399), (398, 390, 400), (397, 389, 396), (402, 388, 403), (392, 390, 406), (390, 391, 404), (394, 388, 407), (403, 389, 406), (405, 391, 407), (426, 427, 408), (430, 428, 417), (410, 428, 411), (431, 426, 419), (411, 419, 410), (416, 413, 424), (409, 427, 417), (411, 429, 419), (419, 408, 417), (418, 415, 425), (420, 425, 421), (423, 422, 425), (420, 412, 425), (415, 414, 423), (422, 414, 424), (421, 413, 420), (412, 413, 426), (416, 414, 430), (428, 414, 429), (418, 412, 431), (427, 413, 430), (429, 415, 431), (450, 451, 432), (454, 452, 441), (434, 452, 435), (455, 450, 443), (435, 443, 434), (440, 437, 448), (433, 451, 441), (435, 453, 443), (443, 432, 441), (442, 439, 449), (444, 449, 445), (447, 446, 449), (444, 436, 449), (439, 438, 447), (446, 438, 448), (445, 437, 444), (436, 437, 450), (440, 438, 454), (438, 439, 452), (442, 436, 455), (451, 437, 454), (453, 439, 455), (456, 474, 457), (478, 476, 465), (476, 477, 458), (479, 474, 467), (467, 465, 459), (464, 461, 472), (457, 475, 465), (459, 477, 467), (467, 456, 465), (466, 463, 473), (468, 473, 469), (471, 470, 473), (468, 460, 473), (463, 462, 471), (470, 462, 472), (469, 461, 468), (460, 461, 474), (464, 462, 478), (462, 463, 476), (466, 460, 479), (475, 461, 478), (477, 463, 479), (480, 498, 481), (502, 500, 489), (500, 501, 482), (503, 498, 491), (491, 489, 483), (488, 485, 496), (481, 499, 489), (483, 501, 491), (491, 480, 489), (490, 487, 497), (492, 497, 493), (495, 494, 497), (492, 484, 497), (487, 486, 495), (494, 486, 496), (493, 485, 492), (498, 484, 499), (488, 486, 502), (486, 487, 500), (503, 490, 498), (499, 485, 502), (487, 490, 501), (504, 522, 505), (526, 524, 513), (524, 525, 506), (527, 522, 515), (507, 515, 506), (512, 509, 520), (505, 523, 513), (507, 525, 515), (515, 504, 513), (514, 511, 521), (516, 521, 517), (519, 518, 521), (516, 508, 521), (511, 510, 519), (518, 510, 520), (517, 509, 516), (508, 509, 522), (526, 512, 524), (510, 511, 524), (527, 514, 522), (509, 512, 523), (511, 514, 525)])
me_cube_014.polygons.foreach_set('material_index', [4, 4, 4, 4, 4, 4, 4, 4, 4, 4, 4, 4, 4, 4, 4, 4, 4, 4, 4, 4, 4, 4, 4, 4, 4, 4, 4, 4, 4, 4, 4, 4, 4, 4, 4, 4, 4, 4, 4, 4, 4, 4, 4, 4, 4, 4, 4, 4, 4, 4, 4, 4, 4, 4, 4, 4, 4, 4, 4, 4, 4, 4, 4, 4, 4, 4, 4, 4, 4, 4, 4, 4, 4, 4, 4, 4, 4, 4, 4, 4, 4, 4, 4, 4, 4, 4, 4, 4, 4, 4, 4, 4, 4, 4, 4, 4, 4, 4, 4, 4, 4, 4, 4, 4, 4, 4, 4, 4, 4, 4, 2, 2, 2, 2, 2, 2, 2, 2, 2, 2, 2, 2, 2, 2, 2, 2, 2, 2, 2, 2, 2, 2, 2, 2, 2, 2, 2, 2, 2, 2, 2, 2, 2, 2, 2, 2, 2, 2, 2, 2, 2, 2, 2, 2, 2, 2, 2, 2, 2, 2, 2, 2, 2, 2, 2, 2, 2, 2, 2, 2, 2, 2, 2, 2, 2, 2, 2, 2, 2, 2, 2, 2, 2, 2, 2, 2, 2, 2, 2, 2, 2, 2, 2, 2, 2, 2, 2, 2, 2, 2, 2, 2, 2, 2, 2, 2, 2, 2, 2, 2, 2, 2, 2, 2, 2, 2, 2, 2, 2, 2, 2, 2, 2, 2, 2, 2, 2, 2, 2, 2, 2, 2, 2, 2, 2, 2, 2, 2, 2, 2, 2, 2, 2, 2, 2, 2, 2, 2, 2, 2, 2, 2, 2, 2, 2, 2, 2, 2, 2, 2, 2, 2, 2, 2, 2, 2, 2, 2, 2, 2, 2, 2, 2, 2, 2, 2, 2, 2, 2, 2, 2, 2, 2, 2, 2, 2, 3, 3, 3, 3, 3, 3, 3, 3, 3, 3, 3, 3, 3, 3, 3, 3, 3, 3, 3, 3, 1, 1, 1, 1, 1, 1, 1, 1, 1, 1, 1, 1, 1, 1, 1, 1, 1, 1, 1, 1, 0, 0, 0, 0, 0, 0, 0, 0, 0, 0, 0, 0, 0, 0, 0, 0, 0, 0, 0, 0, 0, 0, 0, 0, 0, 0, 0, 0, 0, 0, 0, 0, 0, 0, 0, 0, 0, 0, 0, 0, 0, 0, 0, 0, 0, 0, 0, 0, 0, 0, 0, 0, 0, 0, 0, 0, 0, 0, 0, 0, 0, 0, 0, 0, 0, 0, 0, 0, 0, 0, 0, 0, 0, 0, 0, 0, 0, 0, 0, 0, 0, 0, 0, 0, 0, 0, 0, 0, 0, 0, 0, 0, 0, 0, 0, 0, 0, 0, 0, 0, 0, 0, 0, 0, 0, 0, 0, 0, 0, 0, 0, 0, 0, 0, 0, 0, 0, 0, 0, 0, 0, 0, 0, 0, 0, 0, 0, 0, 0, 0, 0, 0, 0, 0, 0, 0, 0, 0, 0, 0, 0, 0, 0, 0, 0, 0, 0, 0, 0, 0, 0, 0, 0, 0, 0, 0, 0, 0, 0, 0, 0, 0, 0, 0, 0, 0, 0, 0, 0, 0, 0, 0, 0, 0, 0, 0, 4, 4, 4, 4, 4, 4, 4, 4, 4, 4, 4, 4, 4, 4, 4, 4, 4, 4, 4, 4, 4, 4, 4, 4, 4, 4, 4, 4, 4, 4, 4, 4, 4, 4, 4, 4, 4, 4, 4, 4, 4, 4, 4, 4, 4, 4, 4, 4, 4, 4, 4, 4, 4, 4, 4, 4, 4, 4, 4, 4, 4, 4, 4, 4, 4, 4, 4, 4, 4, 4, 4, 4, 4, 4, 4, 4, 4, 4, 4, 4, 4, 4, 4, 4, 4, 4, 4, 4, 4, 4, 4, 4, 4, 4, 4, 4, 4, 4, 4, 4, 4, 4, 4, 4, 4, 4, 4, 4, 4, 4, 2, 2, 2, 2, 2, 2, 2, 2, 2, 2, 2, 2, 2, 2, 2, 2, 2, 2, 2, 2, 2, 2, 2, 2, 2, 2, 2, 2, 2, 2, 2, 2, 2, 2, 2, 2, 2, 2, 2, 2, 2, 2, 2, 2, 2, 2, 2, 2, 2, 2, 2, 2, 2, 2, 2, 2, 2, 2, 2, 2, 2, 2, 2, 2, 2, 2, 2, 2, 2, 2, 2, 2, 2, 2, 2, 2, 2, 2, 2, 2, 2, 2, 2, 2, 2, 2, 2, 2, 2, 2, 2, 2, 2, 2, 2, 2, 2, 2, 2, 2, 2, 2, 2, 2, 2, 2, 2, 2, 2, 2, 2, 2, 2, 2, 2, 2, 2, 2, 2, 2, 2, 2, 2, 2, 2, 2, 2, 2, 2, 2, 2, 2, 2, 2, 2, 2, 2, 2, 2, 2, 2, 2, 2, 2, 2, 2, 2, 2, 2, 2, 2, 2, 2, 2, 2, 2, 2, 2, 2, 2, 2, 2, 2, 2, 2, 2, 2, 2, 2, 2, 2, 2, 2, 2, 2, 2, 0, 0, 0, 0, 0, 0, 0, 0, 0, 0, 0, 0, 0, 0, 0, 0, 0, 0, 0, 0, 0, 0, 0, 0, 0, 0, 0, 0, 0, 0, 0, 0, 0, 0, 0, 0, 0, 0, 0, 0, 0, 0, 0, 0, 0, 0, 0, 0, 0, 0, 0, 0, 0, 0, 0, 0, 0, 0, 0, 0, 0, 0, 0, 0, 0, 0, 0, 0, 0, 0, 0, 0, 0, 0, 0, 0, 0, 0, 0, 0, 0, 0, 0, 0, 0, 0, 0, 0, 0, 0, 0, 0, 0, 0, 0, 0, 0, 0, 0, 0, 0, 0, 0, 0, 0, 0, 0, 0, 0, 0, 0, 0, 0, 0, 0, 0, 0, 0, 0, 0, 0, 0, 0, 0, 0, 0, 0, 0, 0, 0, 0, 0, 0, 0, 0, 0, 0, 0, 0, 0, 0, 0, 0, 0, 0, 0, 0, 0, 0, 0, 0, 0, 0, 0, 0, 0, 0, 0, 0, 0, 0, 0, 0, 0, 0, 0, 0, 0, 0, 0, 0, 0, 0, 0, 0, 0])
me_cube_014.materials.append(mat_blue_waterflower_blue)
me_cube_014.materials.append(mat_blue_waterflower_yellow)
me_cube_014.materials.append(mat_blue_waterflower_transparent_purple)
me_cube_014.materials.append(mat_blue_waterflower_transparent_yellow)
me_cube_014.materials.append(mat_blue_waterflower_leaf)
me_cube_014.use_remesh_preserve_volume = False
me_cube_014.use_remesh_preserve_attributes = False
me_cube_014.use_mirror_vertex_groups = False
me_cube_014.update()

# ---- objects
ob_swampwaterflowera = bpy.data.objects.new('swampWaterflowerA', me_cube_014)

# ---- transforms, parenting, visibility, modifiers, constraints
ob_swampwaterflowera.location = (0.0, 0.0, 0.0)
ob_swampwaterflowera.rotation_euler = (1.571, -0.0, 0.0)
ob_swampwaterflowera.color = (1.0, 0.9163, 0.9787, 1.0)
ob_swampwaterflowera.display_type = 'SOLID'
ob_swampwaterflowera.show_transparent = True
ob_swampwaterflowera.lineart.crease_threshold = 0.0

# ---- collection membership
col_collection_1.objects.link(ob_swampwaterflowera)

# ---- scene / render settings (as saved in the file)
scene.frame_start = 1; scene.frame_end = 250; scene.frame_set(1)
scene.render.engine = 'BLENDER_EEVEE_NEXT'
scene.render.resolution_percentage = 50
scene.render.dither_intensity = 0.0
scene.cycles.use_denoising = False
scene.cycles.samples = 10
scene.cycles.sampling_pattern = 'TABULATED_SOBOL'
scene.cycles.light_sampling_threshold = 0.0
scene.cycles.use_adaptive_sampling = False
scene.cycles.use_light_tree = False
scene.cycles.blur_glossy = 0.0
scene.cycles.pixel_filter_type = 'GAUSSIAN'
scene.cycles.sample_clamp_indirect = 0.0
scene.view_settings.view_transform = 'Standard'
bpy.context.view_layer.update()

# ---- added for rendering (the .blend has no active camera and no usable light): camera, sun
cam_auto = bpy.data.cameras.new('AutoCamera')
cam_auto.lens = 50.0
cam_auto.sensor_width = 36.0
cam_auto.clip_end = 1000.0
ob_auto_camera = bpy.data.objects.new('AutoCamera', cam_auto)
scene.collection.objects.link(ob_auto_camera)
ob_auto_camera.location = (4.28093, -5.11436, 3.94997)
ob_auto_camera.rotation_euler = (1.09748, -7.21219e-08, 0.694738)
scene.camera = ob_auto_camera
light_auto_sun = bpy.data.lights.new('AutoSun', 'SUN')
light_auto_sun.energy = 3.0
light_auto_sun.angle = 0.0523599
ob_auto_sun = bpy.data.objects.new('AutoSun', light_auto_sun)
scene.collection.objects.link(ob_auto_sun)
ob_auto_sun.rotation_euler = (0.872665, 0.174533, 0.523599)
bpy.context.view_layer.update()
